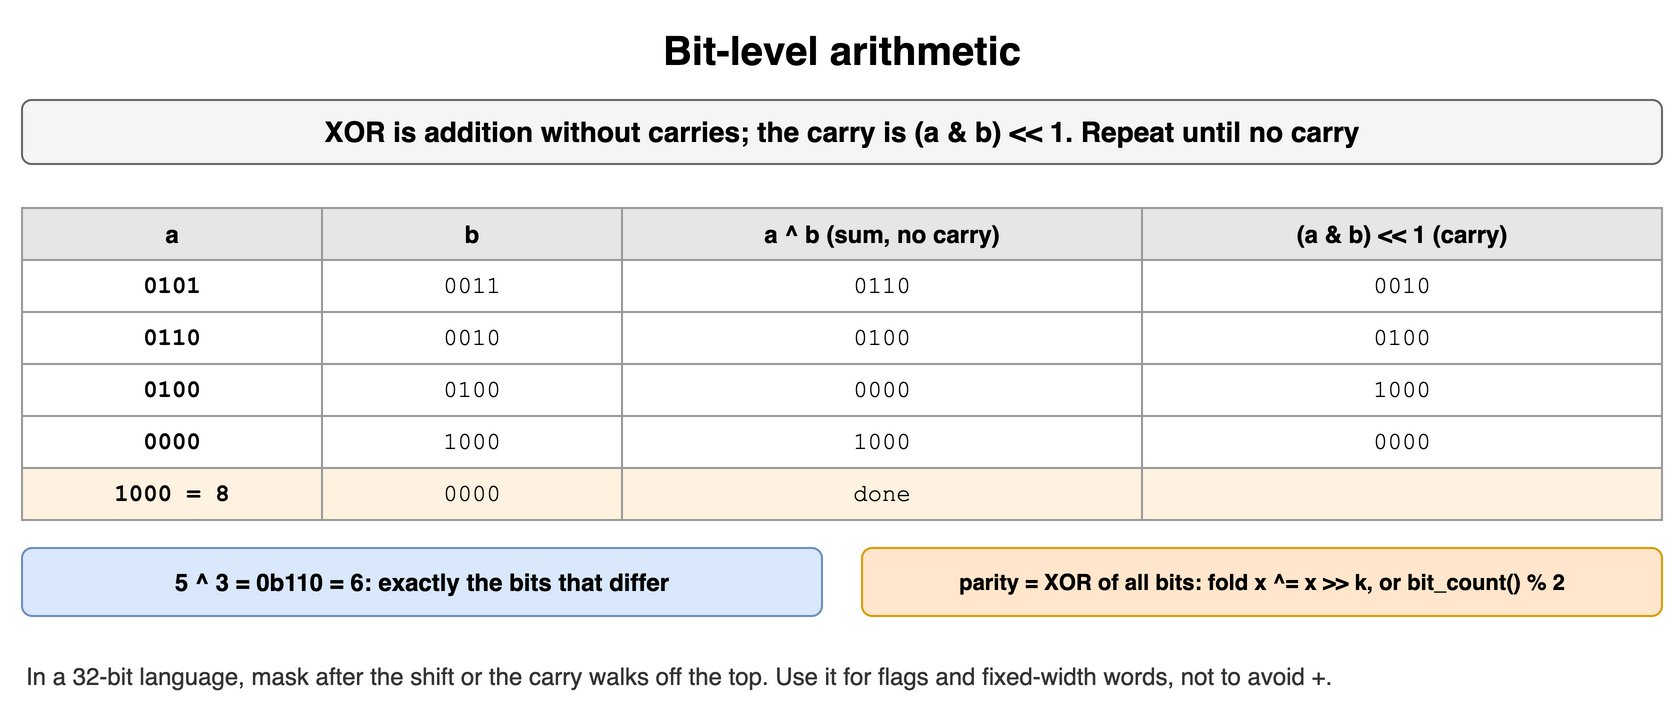

The diagram above was exported from draw.io. Its source (the exported page's mxGraphModel, read from the mxfile embedded in the PNG):
<mxGraphModel dx="900" dy="360" grid="1" gridSize="10" guides="1" tooltips="1" connect="1" arrows="1" fold="1" page="1" pageScale="1" pageWidth="900" pageHeight="360" math="0" shadow="0">
  <root>
    <mxCell id="0" />
    <mxCell id="1" parent="0" />
    <mxCell id="h21" value="Bit-level arithmetic" style="text;html=1;align=center;verticalAlign=middle;whiteSpace=wrap;fontSize=20;fontStyle=1;" vertex="1" parent="1">
      <mxGeometry x="40" y="10" width="820" height="30" as="geometry" />
    </mxCell>
    <mxCell id="h22" value="XOR is addition without carries; the carry is (a &amp; b) &lt;&lt; 1. Repeat until no carry" style="rounded=1;whiteSpace=wrap;html=1;fillColor=#f5f5f5;strokeColor=#666666;fontStyle=1;fontSize=14;" vertex="1" parent="1">
      <mxGeometry x="40" y="50" width="820" height="32" as="geometry" />
    </mxCell>
    <mxCell id="h23" value="a" style="whiteSpace=wrap;html=1;fillColor=#e6e6e6;strokeColor=#999999;fontStyle=1;fontSize=12;" vertex="1" parent="1">
      <mxGeometry x="40" y="104" width="150" height="26" as="geometry" />
    </mxCell>
    <mxCell id="h24" value="b" style="whiteSpace=wrap;html=1;fillColor=#e6e6e6;strokeColor=#999999;fontStyle=1;fontSize=12;" vertex="1" parent="1">
      <mxGeometry x="190" y="104" width="150" height="26" as="geometry" />
    </mxCell>
    <mxCell id="h25" value="a ^ b (sum, no carry)" style="whiteSpace=wrap;html=1;fillColor=#e6e6e6;strokeColor=#999999;fontStyle=1;fontSize=12;" vertex="1" parent="1">
      <mxGeometry x="340" y="104" width="260" height="26" as="geometry" />
    </mxCell>
    <mxCell id="h26" value="(a &amp; b) &lt;&lt; 1 (carry)" style="whiteSpace=wrap;html=1;fillColor=#e6e6e6;strokeColor=#999999;fontStyle=1;fontSize=12;" vertex="1" parent="1">
      <mxGeometry x="600" y="104" width="260" height="26" as="geometry" />
    </mxCell>
    <mxCell id="h27" value="0101" style="whiteSpace=wrap;html=1;strokeColor=#999999;fontSize=12;fillColor=#ffffff;fontFamily=Courier New;fontStyle=1;" vertex="1" parent="1">
      <mxGeometry x="40" y="130" width="150" height="26" as="geometry" />
    </mxCell>
    <mxCell id="h28" value="0011" style="whiteSpace=wrap;html=1;strokeColor=#999999;fontSize=12;fillColor=#ffffff;fontFamily=Courier New;" vertex="1" parent="1">
      <mxGeometry x="190" y="130" width="150" height="26" as="geometry" />
    </mxCell>
    <mxCell id="h29" value="0110" style="whiteSpace=wrap;html=1;strokeColor=#999999;fontSize=12;fillColor=#ffffff;fontFamily=Courier New;" vertex="1" parent="1">
      <mxGeometry x="340" y="130" width="260" height="26" as="geometry" />
    </mxCell>
    <mxCell id="h210" value="0010" style="whiteSpace=wrap;html=1;strokeColor=#999999;fontSize=12;fillColor=#ffffff;fontFamily=Courier New;" vertex="1" parent="1">
      <mxGeometry x="600" y="130" width="260" height="26" as="geometry" />
    </mxCell>
    <mxCell id="h211" value="0110" style="whiteSpace=wrap;html=1;strokeColor=#999999;fontSize=12;fillColor=#ffffff;fontFamily=Courier New;fontStyle=1;" vertex="1" parent="1">
      <mxGeometry x="40" y="156" width="150" height="26" as="geometry" />
    </mxCell>
    <mxCell id="h212" value="0010" style="whiteSpace=wrap;html=1;strokeColor=#999999;fontSize=12;fillColor=#ffffff;fontFamily=Courier New;" vertex="1" parent="1">
      <mxGeometry x="190" y="156" width="150" height="26" as="geometry" />
    </mxCell>
    <mxCell id="h213" value="0100" style="whiteSpace=wrap;html=1;strokeColor=#999999;fontSize=12;fillColor=#ffffff;fontFamily=Courier New;" vertex="1" parent="1">
      <mxGeometry x="340" y="156" width="260" height="26" as="geometry" />
    </mxCell>
    <mxCell id="h214" value="0100" style="whiteSpace=wrap;html=1;strokeColor=#999999;fontSize=12;fillColor=#ffffff;fontFamily=Courier New;" vertex="1" parent="1">
      <mxGeometry x="600" y="156" width="260" height="26" as="geometry" />
    </mxCell>
    <mxCell id="h215" value="0100" style="whiteSpace=wrap;html=1;strokeColor=#999999;fontSize=12;fillColor=#ffffff;fontFamily=Courier New;fontStyle=1;" vertex="1" parent="1">
      <mxGeometry x="40" y="182" width="150" height="26" as="geometry" />
    </mxCell>
    <mxCell id="h216" value="0100" style="whiteSpace=wrap;html=1;strokeColor=#999999;fontSize=12;fillColor=#ffffff;fontFamily=Courier New;" vertex="1" parent="1">
      <mxGeometry x="190" y="182" width="150" height="26" as="geometry" />
    </mxCell>
    <mxCell id="h217" value="0000" style="whiteSpace=wrap;html=1;strokeColor=#999999;fontSize=12;fillColor=#ffffff;fontFamily=Courier New;" vertex="1" parent="1">
      <mxGeometry x="340" y="182" width="260" height="26" as="geometry" />
    </mxCell>
    <mxCell id="h218" value="1000" style="whiteSpace=wrap;html=1;strokeColor=#999999;fontSize=12;fillColor=#ffffff;fontFamily=Courier New;" vertex="1" parent="1">
      <mxGeometry x="600" y="182" width="260" height="26" as="geometry" />
    </mxCell>
    <mxCell id="h219" value="0000" style="whiteSpace=wrap;html=1;strokeColor=#999999;fontSize=12;fillColor=#ffffff;fontFamily=Courier New;fontStyle=1;" vertex="1" parent="1">
      <mxGeometry x="40" y="208" width="150" height="26" as="geometry" />
    </mxCell>
    <mxCell id="h220" value="1000" style="whiteSpace=wrap;html=1;strokeColor=#999999;fontSize=12;fillColor=#ffffff;fontFamily=Courier New;" vertex="1" parent="1">
      <mxGeometry x="190" y="208" width="150" height="26" as="geometry" />
    </mxCell>
    <mxCell id="h221" value="1000" style="whiteSpace=wrap;html=1;strokeColor=#999999;fontSize=12;fillColor=#ffffff;fontFamily=Courier New;" vertex="1" parent="1">
      <mxGeometry x="340" y="208" width="260" height="26" as="geometry" />
    </mxCell>
    <mxCell id="h222" value="0000" style="whiteSpace=wrap;html=1;strokeColor=#999999;fontSize=12;fillColor=#ffffff;fontFamily=Courier New;" vertex="1" parent="1">
      <mxGeometry x="600" y="208" width="260" height="26" as="geometry" />
    </mxCell>
    <mxCell id="h223" value="1000 = 8" style="whiteSpace=wrap;html=1;strokeColor=#999999;fontSize=12;fillColor=#fff2e0;fontFamily=Courier New;fontStyle=1;" vertex="1" parent="1">
      <mxGeometry x="40" y="234" width="150" height="26" as="geometry" />
    </mxCell>
    <mxCell id="h224" value="0000" style="whiteSpace=wrap;html=1;strokeColor=#999999;fontSize=12;fillColor=#fff2e0;fontFamily=Courier New;" vertex="1" parent="1">
      <mxGeometry x="190" y="234" width="150" height="26" as="geometry" />
    </mxCell>
    <mxCell id="h225" value="done" style="whiteSpace=wrap;html=1;strokeColor=#999999;fontSize=12;fillColor=#fff2e0;fontFamily=Courier New;" vertex="1" parent="1">
      <mxGeometry x="340" y="234" width="260" height="26" as="geometry" />
    </mxCell>
    <mxCell id="h226" value="" style="whiteSpace=wrap;html=1;strokeColor=#999999;fontSize=12;fillColor=#fff2e0;fontFamily=Courier New;" vertex="1" parent="1">
      <mxGeometry x="600" y="234" width="260" height="26" as="geometry" />
    </mxCell>
    <mxCell id="h227" value="5 ^ 3 = 0b110 = 6: exactly the bits that differ" style="rounded=1;whiteSpace=wrap;html=1;fillColor=#dae8fc;strokeColor=#6c8ebf;fontSize=12;align=center;fontStyle=1;" vertex="1" parent="1">
      <mxGeometry x="40" y="274" width="400" height="34" as="geometry" />
    </mxCell>
    <mxCell id="h228" value="parity = XOR of all bits: fold x ^= x &gt;&gt; k, or bit_count() % 2" style="rounded=1;whiteSpace=wrap;html=1;fillColor=#ffe6cc;strokeColor=#d79b00;fontSize=11;align=center;fontStyle=1;" vertex="1" parent="1">
      <mxGeometry x="460" y="274" width="400" height="34" as="geometry" />
    </mxCell>
    <mxCell id="h229" value="In a 32-bit language, mask after the shift or the carry walks off the top. Use it for flags and fixed-width words, not to avoid +." style="text;html=1;whiteSpace=wrap;fontSize=11;align=left;verticalAlign=middle;fontSize=12;fontColor=#333333;" vertex="1" parent="1">
      <mxGeometry x="40" y="320" width="820" height="36" as="geometry" />
    </mxCell>
  </root>
</mxGraphModel>